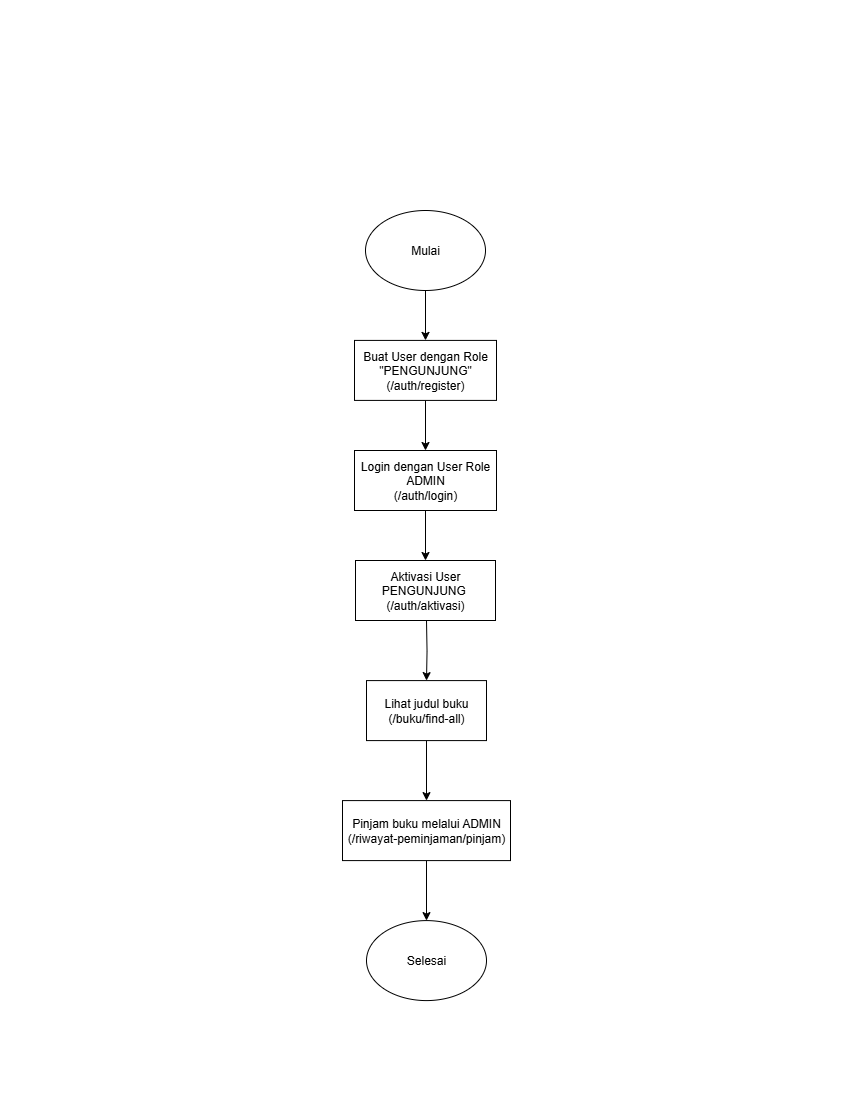

The diagram above was exported from draw.io. Its source (the exported page's mxGraphModel, read from the mxfile embedded in the PNG):
<mxGraphModel dx="605" dy="347" grid="1" gridSize="10" guides="1" tooltips="1" connect="1" arrows="1" fold="1" page="1" pageScale="1" pageWidth="850" pageHeight="1100" math="0" shadow="0">
  <root>
    <mxCell id="0" />
    <mxCell id="1" parent="0" />
    <mxCell id="LCFEJvV48gSKa10LbY4J-26" value="Mulai" style="ellipse;whiteSpace=wrap;html=1;" vertex="1" parent="1">
      <mxGeometry x="365" y="210" width="120" height="80" as="geometry" />
    </mxCell>
    <mxCell id="LCFEJvV48gSKa10LbY4J-27" value="" style="edgeStyle=orthogonalEdgeStyle;rounded=0;orthogonalLoop=1;jettySize=auto;html=1;" edge="1" parent="1" source="LCFEJvV48gSKa10LbY4J-26" target="LCFEJvV48gSKa10LbY4J-30">
      <mxGeometry relative="1" as="geometry">
        <mxPoint x="425" y="290" as="sourcePoint" />
      </mxGeometry>
    </mxCell>
    <mxCell id="LCFEJvV48gSKa10LbY4J-69" value="" style="edgeStyle=orthogonalEdgeStyle;rounded=0;orthogonalLoop=1;jettySize=auto;html=1;" edge="1" parent="1" source="LCFEJvV48gSKa10LbY4J-30" target="LCFEJvV48gSKa10LbY4J-68">
      <mxGeometry relative="1" as="geometry" />
    </mxCell>
    <mxCell id="LCFEJvV48gSKa10LbY4J-30" value="Buat User dengan Role &quot;PENGUNJUNG&quot;&lt;div&gt;(/auth/register)&lt;/div&gt;" style="whiteSpace=wrap;html=1;" vertex="1" parent="1">
      <mxGeometry x="354" y="339.90999999999997" width="142" height="60" as="geometry" />
    </mxCell>
    <mxCell id="LCFEJvV48gSKa10LbY4J-61" style="edgeStyle=orthogonalEdgeStyle;rounded=0;orthogonalLoop=1;jettySize=auto;html=1;" edge="1" parent="1" target="LCFEJvV48gSKa10LbY4J-64">
      <mxGeometry relative="1" as="geometry">
        <mxPoint x="426" y="620" as="sourcePoint" />
      </mxGeometry>
    </mxCell>
    <mxCell id="LCFEJvV48gSKa10LbY4J-63" value="" style="edgeStyle=orthogonalEdgeStyle;rounded=0;orthogonalLoop=1;jettySize=auto;html=1;" edge="1" parent="1" source="LCFEJvV48gSKa10LbY4J-64" target="LCFEJvV48gSKa10LbY4J-66">
      <mxGeometry relative="1" as="geometry" />
    </mxCell>
    <mxCell id="LCFEJvV48gSKa10LbY4J-64" value="Lihat judul buku&lt;div&gt;(/buku/find-all)&lt;br&gt;&lt;/div&gt;" style="whiteSpace=wrap;html=1;" vertex="1" parent="1">
      <mxGeometry x="366" y="680.0899999999999" width="120" height="60" as="geometry" />
    </mxCell>
    <mxCell id="LCFEJvV48gSKa10LbY4J-65" value="" style="edgeStyle=orthogonalEdgeStyle;rounded=0;orthogonalLoop=1;jettySize=auto;html=1;" edge="1" parent="1" source="LCFEJvV48gSKa10LbY4J-66" target="LCFEJvV48gSKa10LbY4J-67">
      <mxGeometry relative="1" as="geometry">
        <mxPoint x="426" y="930.0899999999999" as="targetPoint" />
      </mxGeometry>
    </mxCell>
    <mxCell id="LCFEJvV48gSKa10LbY4J-66" value="Pinjam buku melalui ADMIN&lt;div&gt;(/riwayat-peminjaman/pinjam)&lt;br&gt;&lt;/div&gt;" style="whiteSpace=wrap;html=1;" vertex="1" parent="1">
      <mxGeometry x="342" y="800.0899999999999" width="168" height="60" as="geometry" />
    </mxCell>
    <mxCell id="LCFEJvV48gSKa10LbY4J-67" value="Selesai" style="ellipse;whiteSpace=wrap;html=1;" vertex="1" parent="1">
      <mxGeometry x="366" y="920.0899999999999" width="120" height="80" as="geometry" />
    </mxCell>
    <mxCell id="LCFEJvV48gSKa10LbY4J-72" style="edgeStyle=orthogonalEdgeStyle;rounded=0;orthogonalLoop=1;jettySize=auto;html=1;entryX=0.5;entryY=0;entryDx=0;entryDy=0;" edge="1" parent="1" source="LCFEJvV48gSKa10LbY4J-68" target="LCFEJvV48gSKa10LbY4J-71">
      <mxGeometry relative="1" as="geometry" />
    </mxCell>
    <mxCell id="LCFEJvV48gSKa10LbY4J-68" value="Login dengan User&amp;nbsp;Role ADMIN&lt;br&gt;(/auth/login)" style="whiteSpace=wrap;html=1;" vertex="1" parent="1">
      <mxGeometry x="354" y="450" width="142" height="60" as="geometry" />
    </mxCell>
    <mxCell id="LCFEJvV48gSKa10LbY4J-71" value="Aktivasi User PENGUNJUNG&amp;nbsp;&lt;div&gt;(/auth/aktivasi)&lt;/div&gt;" style="whiteSpace=wrap;html=1;" vertex="1" parent="1">
      <mxGeometry x="355" y="560" width="140" height="60" as="geometry" />
    </mxCell>
  </root>
</mxGraphModel>